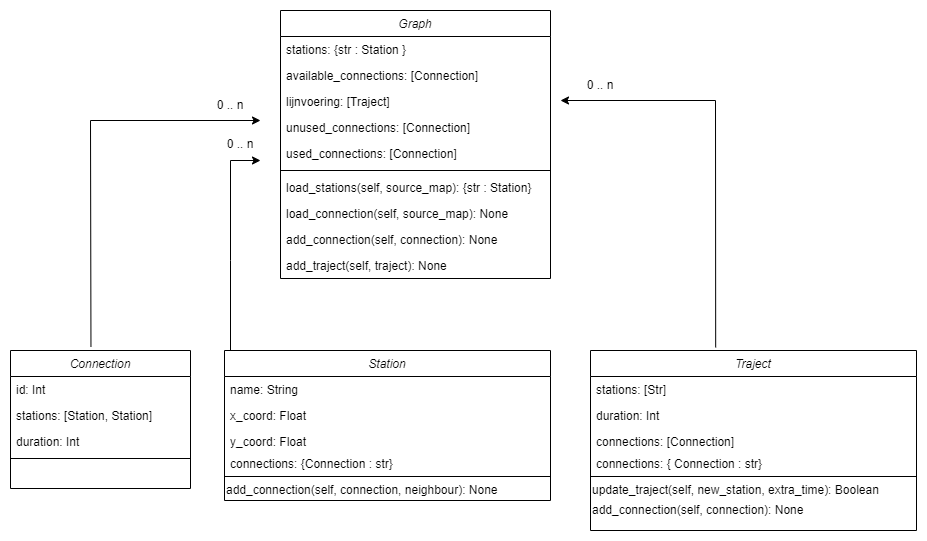

The diagram above was exported from draw.io. Its source (the exported page's mxGraphModel, read from the mxfile embedded in the PNG):
<mxGraphModel dx="1038" dy="547" grid="1" gridSize="10" guides="1" tooltips="1" connect="1" arrows="1" fold="1" page="1" pageScale="1" pageWidth="827" pageHeight="1169" math="0" shadow="0">
  <root>
    <mxCell id="WIyWlLk6GJQsqaUBKTNV-0" />
    <mxCell id="WIyWlLk6GJQsqaUBKTNV-1" parent="WIyWlLk6GJQsqaUBKTNV-0" />
    <mxCell id="zkfFHV4jXpPFQw0GAbJ--0" value="Connection" style="swimlane;fontStyle=2;align=center;verticalAlign=top;childLayout=stackLayout;horizontal=1;startSize=26;horizontalStack=0;resizeParent=1;resizeLast=0;collapsible=1;marginBottom=0;rounded=0;shadow=0;strokeWidth=1;" parent="WIyWlLk6GJQsqaUBKTNV-1" vertex="1">
      <mxGeometry x="140" y="470" width="180" height="138" as="geometry">
        <mxRectangle x="230" y="140" width="160" height="26" as="alternateBounds" />
      </mxGeometry>
    </mxCell>
    <mxCell id="zkfFHV4jXpPFQw0GAbJ--1" value="id: Int" style="text;align=left;verticalAlign=top;spacingLeft=4;spacingRight=4;overflow=hidden;rotatable=0;points=[[0,0.5],[1,0.5]];portConstraint=eastwest;" parent="zkfFHV4jXpPFQw0GAbJ--0" vertex="1">
      <mxGeometry y="26" width="180" height="26" as="geometry" />
    </mxCell>
    <mxCell id="zkfFHV4jXpPFQw0GAbJ--2" value="stations: [Station, Station]" style="text;align=left;verticalAlign=top;spacingLeft=4;spacingRight=4;overflow=hidden;rotatable=0;points=[[0,0.5],[1,0.5]];portConstraint=eastwest;rounded=0;shadow=0;html=0;" parent="zkfFHV4jXpPFQw0GAbJ--0" vertex="1">
      <mxGeometry y="52" width="180" height="26" as="geometry" />
    </mxCell>
    <mxCell id="zkfFHV4jXpPFQw0GAbJ--3" value="duration: Int" style="text;align=left;verticalAlign=top;spacingLeft=4;spacingRight=4;overflow=hidden;rotatable=0;points=[[0,0.5],[1,0.5]];portConstraint=eastwest;rounded=0;shadow=0;html=0;" parent="zkfFHV4jXpPFQw0GAbJ--0" vertex="1">
      <mxGeometry y="78" width="180" height="26" as="geometry" />
    </mxCell>
    <mxCell id="zkfFHV4jXpPFQw0GAbJ--4" value="" style="line;html=1;strokeWidth=1;align=left;verticalAlign=middle;spacingTop=-1;spacingLeft=3;spacingRight=3;rotatable=0;labelPosition=right;points=[];portConstraint=eastwest;" parent="zkfFHV4jXpPFQw0GAbJ--0" vertex="1">
      <mxGeometry y="104" width="180" height="8" as="geometry" />
    </mxCell>
    <mxCell id="zkfFHV4jXpPFQw0GAbJ--17" value="Graph" style="swimlane;fontStyle=2;align=center;verticalAlign=top;childLayout=stackLayout;horizontal=1;startSize=26;horizontalStack=0;resizeParent=1;resizeLast=0;collapsible=1;marginBottom=0;rounded=0;shadow=0;strokeWidth=1;" parent="WIyWlLk6GJQsqaUBKTNV-1" vertex="1">
      <mxGeometry x="410" y="130" width="270" height="268" as="geometry">
        <mxRectangle x="550" y="140" width="160" height="26" as="alternateBounds" />
      </mxGeometry>
    </mxCell>
    <mxCell id="zkfFHV4jXpPFQw0GAbJ--18" value="stations: {str : Station } " style="text;align=left;verticalAlign=top;spacingLeft=4;spacingRight=4;overflow=hidden;rotatable=0;points=[[0,0.5],[1,0.5]];portConstraint=eastwest;" parent="zkfFHV4jXpPFQw0GAbJ--17" vertex="1">
      <mxGeometry y="26" width="270" height="26" as="geometry" />
    </mxCell>
    <mxCell id="zkfFHV4jXpPFQw0GAbJ--19" value="available_connections: [Connection]" style="text;align=left;verticalAlign=top;spacingLeft=4;spacingRight=4;overflow=hidden;rotatable=0;points=[[0,0.5],[1,0.5]];portConstraint=eastwest;rounded=0;shadow=0;html=0;fontColor=#000000;fontStyle=0" parent="zkfFHV4jXpPFQw0GAbJ--17" vertex="1">
      <mxGeometry y="52" width="270" height="26" as="geometry" />
    </mxCell>
    <mxCell id="zkfFHV4jXpPFQw0GAbJ--20" value="lijnvoering: [Traject]" style="text;align=left;verticalAlign=top;spacingLeft=4;spacingRight=4;overflow=hidden;rotatable=0;points=[[0,0.5],[1,0.5]];portConstraint=eastwest;rounded=0;shadow=0;html=0;" parent="zkfFHV4jXpPFQw0GAbJ--17" vertex="1">
      <mxGeometry y="78" width="270" height="26" as="geometry" />
    </mxCell>
    <mxCell id="zkfFHV4jXpPFQw0GAbJ--21" value="unused_connections: [Connection]" style="text;align=left;verticalAlign=top;spacingLeft=4;spacingRight=4;overflow=hidden;rotatable=0;points=[[0,0.5],[1,0.5]];portConstraint=eastwest;rounded=0;shadow=0;html=0;" parent="zkfFHV4jXpPFQw0GAbJ--17" vertex="1">
      <mxGeometry y="104" width="270" height="26" as="geometry" />
    </mxCell>
    <mxCell id="zkfFHV4jXpPFQw0GAbJ--22" value="used_connections: [Connection]" style="text;align=left;verticalAlign=top;spacingLeft=4;spacingRight=4;overflow=hidden;rotatable=0;points=[[0,0.5],[1,0.5]];portConstraint=eastwest;rounded=0;shadow=0;html=0;" parent="zkfFHV4jXpPFQw0GAbJ--17" vertex="1">
      <mxGeometry y="130" width="270" height="26" as="geometry" />
    </mxCell>
    <mxCell id="zkfFHV4jXpPFQw0GAbJ--23" value="" style="line;html=1;strokeWidth=1;align=left;verticalAlign=middle;spacingTop=-1;spacingLeft=3;spacingRight=3;rotatable=0;labelPosition=right;points=[];portConstraint=eastwest;" parent="zkfFHV4jXpPFQw0GAbJ--17" vertex="1">
      <mxGeometry y="156" width="270" height="8" as="geometry" />
    </mxCell>
    <mxCell id="zkfFHV4jXpPFQw0GAbJ--24" value="load_stations(self, source_map): {str : Station}" style="text;align=left;verticalAlign=top;spacingLeft=4;spacingRight=4;overflow=hidden;rotatable=0;points=[[0,0.5],[1,0.5]];portConstraint=eastwest;" parent="zkfFHV4jXpPFQw0GAbJ--17" vertex="1">
      <mxGeometry y="164" width="270" height="26" as="geometry" />
    </mxCell>
    <mxCell id="zkfFHV4jXpPFQw0GAbJ--25" value="load_connection(self, source_map): None&#10;" style="text;align=left;verticalAlign=top;spacingLeft=4;spacingRight=4;overflow=hidden;rotatable=0;points=[[0,0.5],[1,0.5]];portConstraint=eastwest;" parent="zkfFHV4jXpPFQw0GAbJ--17" vertex="1">
      <mxGeometry y="190" width="270" height="26" as="geometry" />
    </mxCell>
    <mxCell id="-lWnRZ0jdEVMdyCrdU5K-9" value="add_connection(self, connection): None" style="text;align=left;verticalAlign=top;spacingLeft=4;spacingRight=4;overflow=hidden;rotatable=0;points=[[0,0.5],[1,0.5]];portConstraint=eastwest;" vertex="1" parent="zkfFHV4jXpPFQw0GAbJ--17">
      <mxGeometry y="216" width="270" height="26" as="geometry" />
    </mxCell>
    <mxCell id="-lWnRZ0jdEVMdyCrdU5K-10" value="add_traject(self, traject): None" style="text;align=left;verticalAlign=top;spacingLeft=4;spacingRight=4;overflow=hidden;rotatable=0;points=[[0,0.5],[1,0.5]];portConstraint=eastwest;" vertex="1" parent="zkfFHV4jXpPFQw0GAbJ--17">
      <mxGeometry y="242" width="270" height="26" as="geometry" />
    </mxCell>
    <mxCell id="-lWnRZ0jdEVMdyCrdU5K-11" value="Station" style="swimlane;fontStyle=2;align=center;verticalAlign=top;childLayout=stackLayout;horizontal=1;startSize=26;horizontalStack=0;resizeParent=1;resizeLast=0;collapsible=1;marginBottom=0;rounded=0;shadow=0;strokeWidth=1;" vertex="1" parent="WIyWlLk6GJQsqaUBKTNV-1">
      <mxGeometry x="354" y="470" width="326" height="150" as="geometry">
        <mxRectangle x="230" y="140" width="160" height="26" as="alternateBounds" />
      </mxGeometry>
    </mxCell>
    <mxCell id="-lWnRZ0jdEVMdyCrdU5K-16" value="name: String" style="text;align=left;verticalAlign=top;spacingLeft=4;spacingRight=4;overflow=hidden;rotatable=0;points=[[0,0.5],[1,0.5]];portConstraint=eastwest;" vertex="1" parent="-lWnRZ0jdEVMdyCrdU5K-11">
      <mxGeometry y="26" width="326" height="26" as="geometry" />
    </mxCell>
    <mxCell id="-lWnRZ0jdEVMdyCrdU5K-17" value="x_coord: Float" style="text;align=left;verticalAlign=top;spacingLeft=4;spacingRight=4;overflow=hidden;rotatable=0;points=[[0,0.5],[1,0.5]];portConstraint=eastwest;rounded=0;shadow=0;html=0;" vertex="1" parent="-lWnRZ0jdEVMdyCrdU5K-11">
      <mxGeometry y="52" width="326" height="26" as="geometry" />
    </mxCell>
    <mxCell id="-lWnRZ0jdEVMdyCrdU5K-18" value="y_coord: Float&#10;" style="text;align=left;verticalAlign=top;spacingLeft=4;spacingRight=4;overflow=hidden;rotatable=0;points=[[0,0.5],[1,0.5]];portConstraint=eastwest;rounded=0;shadow=0;html=0;" vertex="1" parent="-lWnRZ0jdEVMdyCrdU5K-11">
      <mxGeometry y="78" width="326" height="22" as="geometry" />
    </mxCell>
    <mxCell id="-lWnRZ0jdEVMdyCrdU5K-19" value="connections: {Connection : str}&#10;" style="text;align=left;verticalAlign=top;spacingLeft=4;spacingRight=4;overflow=hidden;rotatable=0;points=[[0,0.5],[1,0.5]];portConstraint=eastwest;rounded=0;shadow=0;html=0;" vertex="1" parent="-lWnRZ0jdEVMdyCrdU5K-11">
      <mxGeometry y="100" width="326" height="22" as="geometry" />
    </mxCell>
    <mxCell id="-lWnRZ0jdEVMdyCrdU5K-21" value="" style="line;html=1;strokeWidth=1;align=left;verticalAlign=middle;spacingTop=-1;spacingLeft=3;spacingRight=3;rotatable=0;labelPosition=right;points=[];portConstraint=eastwest;" vertex="1" parent="-lWnRZ0jdEVMdyCrdU5K-11">
      <mxGeometry y="122" width="326" height="8" as="geometry" />
    </mxCell>
    <mxCell id="-lWnRZ0jdEVMdyCrdU5K-20" value="add_connection(self, connection, neighbour): None" style="text;html=1;align=left;verticalAlign=middle;resizable=0;points=[];autosize=1;strokeColor=none;fillColor=none;" vertex="1" parent="-lWnRZ0jdEVMdyCrdU5K-11">
      <mxGeometry y="130" width="326" height="20" as="geometry" />
    </mxCell>
    <mxCell id="-lWnRZ0jdEVMdyCrdU5K-22" value="Traject" style="swimlane;fontStyle=2;align=center;verticalAlign=top;childLayout=stackLayout;horizontal=1;startSize=26;horizontalStack=0;resizeParent=1;resizeLast=0;collapsible=1;marginBottom=0;rounded=0;shadow=0;strokeWidth=1;" vertex="1" parent="WIyWlLk6GJQsqaUBKTNV-1">
      <mxGeometry x="720" y="470" width="326" height="180" as="geometry">
        <mxRectangle x="230" y="140" width="160" height="26" as="alternateBounds" />
      </mxGeometry>
    </mxCell>
    <mxCell id="-lWnRZ0jdEVMdyCrdU5K-23" value="stations: [Str]" style="text;align=left;verticalAlign=top;spacingLeft=4;spacingRight=4;overflow=hidden;rotatable=0;points=[[0,0.5],[1,0.5]];portConstraint=eastwest;" vertex="1" parent="-lWnRZ0jdEVMdyCrdU5K-22">
      <mxGeometry y="26" width="326" height="26" as="geometry" />
    </mxCell>
    <mxCell id="-lWnRZ0jdEVMdyCrdU5K-24" value="duration: Int" style="text;align=left;verticalAlign=top;spacingLeft=4;spacingRight=4;overflow=hidden;rotatable=0;points=[[0,0.5],[1,0.5]];portConstraint=eastwest;rounded=0;shadow=0;html=0;" vertex="1" parent="-lWnRZ0jdEVMdyCrdU5K-22">
      <mxGeometry y="52" width="326" height="26" as="geometry" />
    </mxCell>
    <mxCell id="-lWnRZ0jdEVMdyCrdU5K-25" value="connections: [Connection]" style="text;align=left;verticalAlign=top;spacingLeft=4;spacingRight=4;overflow=hidden;rotatable=0;points=[[0,0.5],[1,0.5]];portConstraint=eastwest;rounded=0;shadow=0;html=0;" vertex="1" parent="-lWnRZ0jdEVMdyCrdU5K-22">
      <mxGeometry y="78" width="326" height="22" as="geometry" />
    </mxCell>
    <mxCell id="-lWnRZ0jdEVMdyCrdU5K-26" value="connections: { Connection : str}&#10;" style="text;align=left;verticalAlign=top;spacingLeft=4;spacingRight=4;overflow=hidden;rotatable=0;points=[[0,0.5],[1,0.5]];portConstraint=eastwest;rounded=0;shadow=0;html=0;" vertex="1" parent="-lWnRZ0jdEVMdyCrdU5K-22">
      <mxGeometry y="100" width="326" height="22" as="geometry" />
    </mxCell>
    <mxCell id="-lWnRZ0jdEVMdyCrdU5K-27" value="" style="line;html=1;strokeWidth=1;align=left;verticalAlign=middle;spacingTop=-1;spacingLeft=3;spacingRight=3;rotatable=0;labelPosition=right;points=[];portConstraint=eastwest;" vertex="1" parent="-lWnRZ0jdEVMdyCrdU5K-22">
      <mxGeometry y="122" width="326" height="8" as="geometry" />
    </mxCell>
    <mxCell id="-lWnRZ0jdEVMdyCrdU5K-28" value="update_traject(self, new_station, extra_time): Boolean" style="text;html=1;align=left;verticalAlign=middle;resizable=0;points=[];autosize=1;strokeColor=none;fillColor=none;" vertex="1" parent="-lWnRZ0jdEVMdyCrdU5K-22">
      <mxGeometry y="130" width="326" height="20" as="geometry" />
    </mxCell>
    <mxCell id="-lWnRZ0jdEVMdyCrdU5K-29" value="add_connection(self, connection): None" style="text;html=1;align=left;verticalAlign=middle;resizable=0;points=[];autosize=1;strokeColor=none;fillColor=none;" vertex="1" parent="-lWnRZ0jdEVMdyCrdU5K-22">
      <mxGeometry y="150" width="326" height="20" as="geometry" />
    </mxCell>
    <mxCell id="-lWnRZ0jdEVMdyCrdU5K-30" value="" style="endArrow=classic;html=1;rounded=0;fontColor=#000000;exitX=0.447;exitY=-0.028;exitDx=0;exitDy=0;exitPerimeter=0;" edge="1" parent="WIyWlLk6GJQsqaUBKTNV-1" source="zkfFHV4jXpPFQw0GAbJ--0">
      <mxGeometry width="50" height="50" relative="1" as="geometry">
        <mxPoint x="580" y="400" as="sourcePoint" />
        <mxPoint x="390" y="240" as="targetPoint" />
        <Array as="points">
          <mxPoint x="220" y="240" />
        </Array>
      </mxGeometry>
    </mxCell>
    <mxCell id="-lWnRZ0jdEVMdyCrdU5K-31" value="0 .. n" style="text;html=1;strokeColor=none;fillColor=none;align=center;verticalAlign=middle;whiteSpace=wrap;rounded=0;fontColor=#000000;" vertex="1" parent="WIyWlLk6GJQsqaUBKTNV-1">
      <mxGeometry x="330" y="210" width="60" height="30" as="geometry" />
    </mxCell>
    <mxCell id="-lWnRZ0jdEVMdyCrdU5K-32" value="" style="endArrow=classic;html=1;rounded=0;fontColor=#000000;" edge="1" parent="WIyWlLk6GJQsqaUBKTNV-1">
      <mxGeometry width="50" height="50" relative="1" as="geometry">
        <mxPoint x="360" y="470" as="sourcePoint" />
        <mxPoint x="390" y="280" as="targetPoint" />
        <Array as="points">
          <mxPoint x="360" y="380" />
          <mxPoint x="360" y="280" />
        </Array>
      </mxGeometry>
    </mxCell>
    <mxCell id="-lWnRZ0jdEVMdyCrdU5K-33" value="0 .. n" style="text;html=1;strokeColor=none;fillColor=none;align=center;verticalAlign=middle;whiteSpace=wrap;rounded=0;fontColor=#000000;" vertex="1" parent="WIyWlLk6GJQsqaUBKTNV-1">
      <mxGeometry x="340" y="249" width="60" height="30" as="geometry" />
    </mxCell>
    <mxCell id="-lWnRZ0jdEVMdyCrdU5K-34" value="" style="endArrow=classic;html=1;rounded=0;fontColor=#000000;exitX=0.384;exitY=-0.017;exitDx=0;exitDy=0;exitPerimeter=0;" edge="1" parent="WIyWlLk6GJQsqaUBKTNV-1" source="-lWnRZ0jdEVMdyCrdU5K-22">
      <mxGeometry width="50" height="50" relative="1" as="geometry">
        <mxPoint x="580" y="430" as="sourcePoint" />
        <mxPoint x="690" y="220" as="targetPoint" />
        <Array as="points">
          <mxPoint x="845" y="220" />
        </Array>
      </mxGeometry>
    </mxCell>
    <mxCell id="-lWnRZ0jdEVMdyCrdU5K-35" value="0 .. n" style="text;html=1;strokeColor=none;fillColor=none;align=center;verticalAlign=middle;whiteSpace=wrap;rounded=0;fontColor=#000000;" vertex="1" parent="WIyWlLk6GJQsqaUBKTNV-1">
      <mxGeometry x="700" y="190" width="60" height="30" as="geometry" />
    </mxCell>
  </root>
</mxGraphModel>